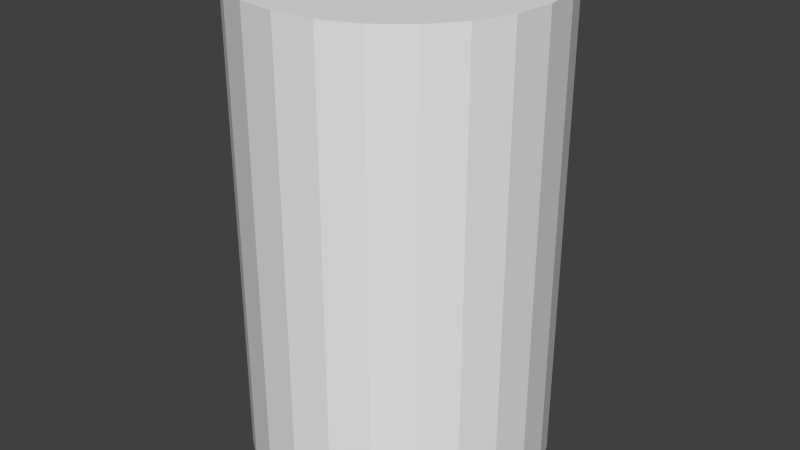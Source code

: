 # Source: generic-S1-conversion.blend  (saved by Blender 2.71.6; exported with 4.5.12 LTS)
import bpy
from mathutils import Matrix  # noqa: F401  (used for matrix-valued properties, if any)

bpy.ops.wm.read_factory_settings(use_empty=True)
scene = bpy.context.scene
scene.name = 'Scene'

# ---- collections
col_collection_1 = bpy.data.collections.new('Collection 1'); scene.collection.children.link(col_collection_1)

# ---- world
world_world = bpy.data.worlds.new('World'); scene.world = world_world
world_world.color = (0.05088, 0.05088, 0.05088)
world_world.use_sun_shadow = False
world_world.sun_shadow_jitter_overblur = 0.0
world_world.cycles.sampling_method = 'MANUAL'
world_world.cycles.sample_map_resolution = 256

# ---- meshes
me_cylinder = bpy.data.meshes.new('Cylinder')
me_cylinder.from_pydata([(0.0, 0.6, -0.95), (0.0, 0.6, 0.95), (0.1553, 0.5796, -0.95), (0.1553, 0.5796, 0.95), (0.3, 0.5196, -0.95), (0.3, 0.5196, 0.95), (0.4243, 0.4243, -0.95), (0.4243, 0.4243, 0.95), (0.5196, 0.3, -0.95), (0.5196, 0.3, 0.95), (0.5796, 0.1553, -0.95), (0.5796, 0.1553, 0.95), (0.6, 4.53e-08, -0.95), (0.6, 4.53e-08, 0.95), (0.5796, -0.1553, -0.95), (0.5796, -0.1553, 0.95), (0.5196, -0.3, -0.95), (0.5196, -0.3, 0.95), (0.4243, -0.4243, -0.95), (0.4243, -0.4243, 0.95), (0.3, -0.5196, -0.95), (0.3, -0.5196, 0.95), (0.1553, -0.5796, -0.95), (0.1553, -0.5796, 0.95), (2.336e-07, -0.6, -0.95), (2.336e-07, -0.6, 0.95), (-0.1553, -0.5796, -0.95), (-0.1553, -0.5796, 0.95), (-0.3, -0.5196, -0.95), (-0.3, -0.5196, 0.95), (-0.4243, -0.4243, -0.95), (-0.4243, -0.4243, 0.95), (-0.5196, -0.3, -0.95), (-0.5196, -0.3, 0.95), (-0.5796, -0.1553, -0.95), (-0.5796, -0.1553, 0.95), (-0.6, -2.789e-07, -0.95), (-0.6, -2.789e-07, 0.95), (-0.5796, 0.1553, -0.95), (-0.5796, 0.1553, 0.95), (-0.5196, 0.3, -0.95), (-0.5196, 0.3, 0.95), (-0.4243, 0.4243, -0.95), (-0.4243, 0.4243, 0.95), (-0.3, 0.5196, -0.95), (-0.3, 0.5196, 0.95), (-0.1553, 0.5796, -0.95), (-0.1553, 0.5796, 0.95)], [], [(0, 2, 3, 1), (2, 4, 5, 3), (4, 6, 7, 5), (6, 8, 9, 7), (8, 10, 11, 9), (10, 12, 13, 11), (12, 14, 15, 13), (14, 16, 17, 15), (16, 18, 19, 17), (18, 20, 21, 19), (20, 22, 23, 21), (22, 24, 25, 23), (24, 26, 27, 25), (26, 28, 29, 27), (28, 30, 31, 29), (30, 32, 33, 31), (32, 34, 35, 33), (34, 36, 37, 35), (36, 38, 39, 37), (38, 40, 41, 39), (40, 42, 43, 41), (42, 44, 45, 43), (3, 5, 7, 9, 11, 13, 15, 17, 19, 21, 23, 25, 27, 29, 31, 33, 35, 37, 39, 41, 43, 45, 47, 1), (46, 0, 1, 47), (44, 46, 47, 45), (0, 46, 44, 42, 40, 38, 36, 34, 32, 30, 28, 26, 24, 22, 20, 18, 16, 14, 12, 10, 8, 6, 4, 2)])
me_cylinder.use_remesh_preserve_volume = False
me_cylinder.use_remesh_preserve_attributes = False
me_cylinder.use_mirror_vertex_groups = False
me_cylinder.update()
me_cube = bpy.data.meshes.new('Cube')
me_cube.from_pydata([(-0.133, -0.133, -0.95), (-0.133, 0.133, -0.95), (0.133, 0.133, -0.95), (0.133, -0.133, -0.95), (-0.133, -0.133, 0.95), (-0.133, 0.133, 0.95), (0.133, 0.133, 0.95), (0.133, -0.133, 0.95)], [], [(4, 5, 1, 0), (5, 6, 2, 1), (6, 7, 3, 2), (7, 4, 0, 3), (0, 1, 2, 3), (7, 6, 5, 4)])
me_cube.use_remesh_preserve_volume = False
me_cube.use_remesh_preserve_attributes = False
me_cube.use_mirror_vertex_groups = False
me_cube.update()

# ---- objects
ob_hangar_space = bpy.data.objects.new('hangar-space', me_cylinder)
ob_hangar_trigger = bpy.data.objects.new('hangar-trigger', me_cube)
ob_launch_position = bpy.data.objects.new('launch-position', None)

# ---- transforms, parenting, visibility, modifiers, constraints
ob_hangar_space.location = (0.0, 0.0, 0.0)
ob_hangar_space.lineart.crease_threshold = 0.0
ob_hangar_trigger.parent = ob_hangar_space
ob_hangar_trigger.location = (0.0, 0.0, 0.0)
ob_hangar_trigger.lineart.crease_threshold = 0.0
ob_launch_position.parent = ob_hangar_space
ob_launch_position.location = (0.0, 0.0, 0.0)
ob_launch_position.rotation_euler = (1.571, 6.6e-15, 3.142)
ob_launch_position.empty_image_offset = (0.0, 0.0)
ob_launch_position.lineart.crease_threshold = 0.0

# ---- collection membership
col_collection_1.objects.link(ob_hangar_space)
col_collection_1.objects.link(ob_hangar_trigger)
col_collection_1.objects.link(ob_launch_position)

# ---- scene / render settings (as saved in the file)
scene.frame_start = 1; scene.frame_end = 250; scene.frame_set(0)
scene.render.engine = 'BLENDER_EEVEE_NEXT'
scene.render.resolution_percentage = 50
scene.render.dither_intensity = 0.0
scene.cycles.use_denoising = False
scene.cycles.samples = 10
scene.cycles.sampling_pattern = 'TABULATED_SOBOL'
scene.cycles.light_sampling_threshold = 0.0
scene.cycles.use_adaptive_sampling = False
scene.cycles.use_light_tree = False
scene.cycles.blur_glossy = 0.0
scene.cycles.pixel_filter_type = 'GAUSSIAN'
scene.cycles.sample_clamp_indirect = 0.0
scene.view_settings.view_transform = 'Standard'
bpy.context.view_layer.update()

# ---- added for rendering (the .blend has no active camera and no usable light): camera, sun
cam_auto = bpy.data.cameras.new('AutoCamera')
cam_auto.lens = 50.0
cam_auto.sensor_width = 36.0
cam_auto.clip_end = 1000.0
ob_auto_camera = bpy.data.objects.new('AutoCamera', cam_auto)
scene.collection.objects.link(ob_auto_camera)
ob_auto_camera.location = (2.35705, -2.82846, 1.88564)
ob_auto_camera.rotation_euler = (1.09748, -7.21219e-08, 0.694738)
scene.camera = ob_auto_camera
light_auto_sun = bpy.data.lights.new('AutoSun', 'SUN')
light_auto_sun.energy = 3.0
light_auto_sun.angle = 0.0523599
ob_auto_sun = bpy.data.objects.new('AutoSun', light_auto_sun)
scene.collection.objects.link(ob_auto_sun)
ob_auto_sun.rotation_euler = (0.872665, 0.174533, 0.523599)
bpy.context.view_layer.update()
